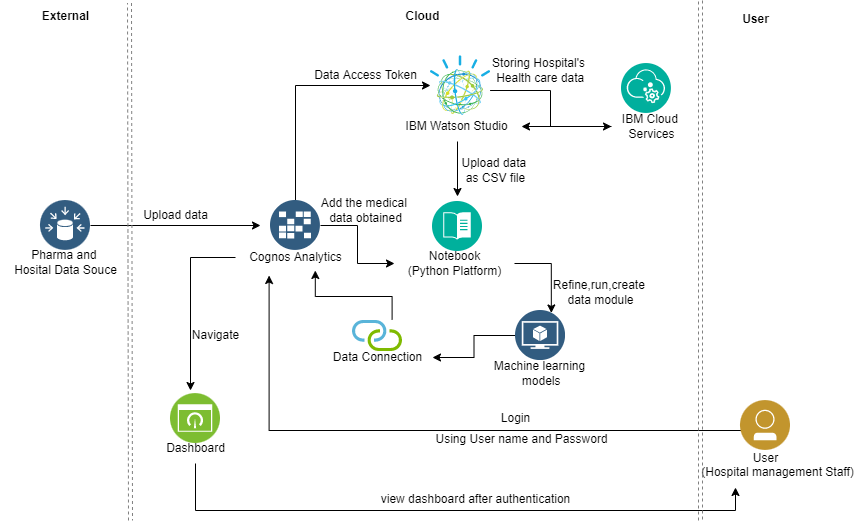

The diagram above was exported from draw.io. Its source (the exported page's mxGraphModel, read from the mxfile embedded in the PNG):
<mxGraphModel dx="1865" dy="547" grid="1" gridSize="10" guides="1" tooltips="1" connect="1" arrows="1" fold="1" page="1" pageScale="1" pageWidth="827" pageHeight="1169" math="0" shadow="0">
  <root>
    <mxCell id="0" />
    <mxCell id="1" parent="0" />
    <mxCell id="b6IUVACzKKnNVB5Kk-2g-2" value="Pharma and &lt;br&gt;Hosital Data Souce" style="text;html=1;resizable=0;autosize=1;align=center;verticalAlign=middle;points=[];fillColor=none;strokeColor=none;rounded=0;" parent="1" vertex="1">
      <mxGeometry x="-40" y="282" width="130" height="40" as="geometry" />
    </mxCell>
    <mxCell id="b6IUVACzKKnNVB5Kk-2g-23" value="" style="edgeStyle=orthogonalEdgeStyle;rounded=0;orthogonalLoop=1;jettySize=auto;html=1;" parent="1" source="b6IUVACzKKnNVB5Kk-2g-4" target="b6IUVACzKKnNVB5Kk-2g-22" edge="1">
      <mxGeometry relative="1" as="geometry" />
    </mxCell>
    <mxCell id="b6IUVACzKKnNVB5Kk-2g-64" value="" style="edgeStyle=orthogonalEdgeStyle;rounded=0;orthogonalLoop=1;jettySize=auto;html=1;" parent="1" source="b6IUVACzKKnNVB5Kk-2g-4" target="b6IUVACzKKnNVB5Kk-2g-29" edge="1">
      <mxGeometry relative="1" as="geometry">
        <Array as="points">
          <mxPoint x="255" y="125" />
        </Array>
      </mxGeometry>
    </mxCell>
    <mxCell id="b6IUVACzKKnNVB5Kk-2g-4" value="" style="aspect=fixed;perimeter=ellipsePerimeter;html=1;align=center;shadow=0;dashed=0;fontColor=#4277BB;labelBackgroundColor=#ffffff;fontSize=12;spacingTop=3;image;image=img/lib/ibm/data/caches.svg;" parent="1" vertex="1">
      <mxGeometry x="230" y="240" width="50" height="50" as="geometry" />
    </mxCell>
    <mxCell id="b6IUVACzKKnNVB5Kk-2g-8" value="" style="edgeStyle=orthogonalEdgeStyle;rounded=0;orthogonalLoop=1;jettySize=auto;html=1;" parent="1" source="b6IUVACzKKnNVB5Kk-2g-5" edge="1">
      <mxGeometry relative="1" as="geometry">
        <mxPoint x="220" y="265" as="targetPoint" />
      </mxGeometry>
    </mxCell>
    <mxCell id="b6IUVACzKKnNVB5Kk-2g-5" value="" style="aspect=fixed;perimeter=ellipsePerimeter;html=1;align=center;shadow=0;dashed=0;fontColor=#4277BB;labelBackgroundColor=#ffffff;fontSize=12;spacingTop=3;image;image=img/lib/ibm/data/data_sources.svg;" parent="1" vertex="1">
      <mxGeometry y="240" width="50" height="50" as="geometry" />
    </mxCell>
    <mxCell id="b6IUVACzKKnNVB5Kk-2g-30" value="" style="edgeStyle=orthogonalEdgeStyle;rounded=0;orthogonalLoop=1;jettySize=auto;html=1;" parent="1" source="b6IUVACzKKnNVB5Kk-2g-7" edge="1">
      <mxGeometry relative="1" as="geometry">
        <mxPoint x="150" y="430" as="targetPoint" />
      </mxGeometry>
    </mxCell>
    <mxCell id="b6IUVACzKKnNVB5Kk-2g-7" value="Cognos Analytics" style="text;html=1;resizable=0;autosize=1;align=center;verticalAlign=middle;points=[];fillColor=none;strokeColor=none;rounded=0;" parent="1" vertex="1">
      <mxGeometry x="195" y="282" width="120" height="30" as="geometry" />
    </mxCell>
    <mxCell id="b6IUVACzKKnNVB5Kk-2g-9" value="Upload data" style="text;html=1;resizable=0;autosize=1;align=center;verticalAlign=middle;points=[];fillColor=none;strokeColor=none;rounded=0;" parent="1" vertex="1">
      <mxGeometry x="90" y="240" width="90" height="30" as="geometry" />
    </mxCell>
    <mxCell id="b6IUVACzKKnNVB5Kk-2g-70" value="" style="edgeStyle=orthogonalEdgeStyle;rounded=0;orthogonalLoop=1;jettySize=auto;html=1;entryX=0.28;entryY=1.1;entryDx=0;entryDy=0;entryPerimeter=0;" parent="1" source="b6IUVACzKKnNVB5Kk-2g-10" target="b6IUVACzKKnNVB5Kk-2g-7" edge="1">
      <mxGeometry relative="1" as="geometry">
        <mxPoint x="490" y="465" as="targetPoint" />
        <Array as="points">
          <mxPoint x="229" y="470" />
        </Array>
      </mxGeometry>
    </mxCell>
    <mxCell id="b6IUVACzKKnNVB5Kk-2g-10" value="" style="aspect=fixed;perimeter=ellipsePerimeter;html=1;align=center;shadow=0;dashed=0;fontColor=#4277BB;labelBackgroundColor=#ffffff;fontSize=12;spacingTop=3;image;image=img/lib/ibm/users/user.svg;" parent="1" vertex="1">
      <mxGeometry x="700" y="440" width="50" height="50" as="geometry" />
    </mxCell>
    <mxCell id="b6IUVACzKKnNVB5Kk-2g-11" value="User" style="text;html=1;resizable=0;autosize=1;align=center;verticalAlign=middle;points=[];fillColor=none;strokeColor=none;rounded=0;" parent="1" vertex="1">
      <mxGeometry x="700" y="483" width="50" height="30" as="geometry" />
    </mxCell>
    <mxCell id="b6IUVACzKKnNVB5Kk-2g-73" value="" style="edgeStyle=orthogonalEdgeStyle;rounded=0;orthogonalLoop=1;jettySize=auto;html=1;startArrow=none;" parent="1" source="b6IUVACzKKnNVB5Kk-2g-13" target="b6IUVACzKKnNVB5Kk-2g-53" edge="1">
      <mxGeometry relative="1" as="geometry">
        <mxPoint x="690" y="561.5999755859375" as="targetPoint" />
        <Array as="points">
          <mxPoint x="155" y="550" />
          <mxPoint x="695" y="550" />
        </Array>
      </mxGeometry>
    </mxCell>
    <mxCell id="b6IUVACzKKnNVB5Kk-2g-12" value="" style="aspect=fixed;perimeter=ellipsePerimeter;html=1;align=center;shadow=0;dashed=0;fontColor=#4277BB;labelBackgroundColor=#ffffff;fontSize=12;spacingTop=3;image;image=img/lib/ibm/infrastructure/dashboard.svg;" parent="1" vertex="1">
      <mxGeometry x="130" y="433" width="50" height="50" as="geometry" />
    </mxCell>
    <mxCell id="b6IUVACzKKnNVB5Kk-2g-28" value="" style="edgeStyle=orthogonalEdgeStyle;rounded=0;orthogonalLoop=1;jettySize=auto;html=1;" parent="1" edge="1">
      <mxGeometry relative="1" as="geometry">
        <mxPoint x="417" y="181" as="sourcePoint" />
        <mxPoint x="417" y="236" as="targetPoint" />
      </mxGeometry>
    </mxCell>
    <mxCell id="b6IUVACzKKnNVB5Kk-2g-16" value="IBM Watson Studio" style="text;html=1;resizable=0;autosize=1;align=center;verticalAlign=middle;points=[];fillColor=none;strokeColor=none;rounded=0;" parent="1" vertex="1">
      <mxGeometry x="351" y="151" width="130" height="30" as="geometry" />
    </mxCell>
    <mxCell id="b6IUVACzKKnNVB5Kk-2g-20" value="Data Access Token" style="text;html=1;resizable=0;autosize=1;align=center;verticalAlign=middle;points=[];fillColor=none;strokeColor=none;rounded=0;" parent="1" vertex="1">
      <mxGeometry x="260" y="100" width="130" height="30" as="geometry" />
    </mxCell>
    <mxCell id="b6IUVACzKKnNVB5Kk-2g-21" value="" style="aspect=fixed;perimeter=ellipsePerimeter;html=1;align=center;shadow=0;dashed=0;fontColor=#4277BB;labelBackgroundColor=#ffffff;fontSize=12;spacingTop=3;image;image=img/lib/ibm/management/content_management.svg;" parent="1" vertex="1">
      <mxGeometry x="392" y="241" width="50" height="50" as="geometry" />
    </mxCell>
    <mxCell id="b6IUVACzKKnNVB5Kk-2g-58" value="" style="edgeStyle=orthogonalEdgeStyle;rounded=0;orthogonalLoop=1;jettySize=auto;html=1;entryX=0.75;entryY=0;entryDx=0;entryDy=0;" parent="1" source="b6IUVACzKKnNVB5Kk-2g-22" target="b6IUVACzKKnNVB5Kk-2g-38" edge="1">
      <mxGeometry relative="1" as="geometry" />
    </mxCell>
    <mxCell id="b6IUVACzKKnNVB5Kk-2g-22" value="Notebook&lt;br&gt;(Python Platform)" style="text;html=1;resizable=0;autosize=1;align=center;verticalAlign=middle;points=[];fillColor=none;strokeColor=none;rounded=0;" parent="1" vertex="1">
      <mxGeometry x="354" y="283" width="120" height="40" as="geometry" />
    </mxCell>
    <mxCell id="b6IUVACzKKnNVB5Kk-2g-48" value="" style="edgeStyle=orthogonalEdgeStyle;rounded=0;orthogonalLoop=1;jettySize=auto;html=1;" parent="1" source="b6IUVACzKKnNVB5Kk-2g-29" target="b6IUVACzKKnNVB5Kk-2g-47" edge="1">
      <mxGeometry relative="1" as="geometry">
        <Array as="points">
          <mxPoint x="510" y="130" />
          <mxPoint x="510" y="166" />
        </Array>
      </mxGeometry>
    </mxCell>
    <mxCell id="b6IUVACzKKnNVB5Kk-2g-29" value="" style="aspect=fixed;perimeter=ellipsePerimeter;html=1;align=center;shadow=0;dashed=0;fontColor=#4277BB;labelBackgroundColor=#ffffff;fontSize=12;spacingTop=3;image;image=img/lib/ibm/miscellaneous/cognitive_services.svg;" parent="1" vertex="1">
      <mxGeometry x="390" y="95" width="60" height="60" as="geometry" />
    </mxCell>
    <mxCell id="b6IUVACzKKnNVB5Kk-2g-32" value="" style="sketch=0;aspect=fixed;html=1;points=[];align=center;image;fontSize=12;image=img/lib/mscae/Connection.svg;" parent="1" vertex="1">
      <mxGeometry x="312" y="360" width="50" height="31" as="geometry" />
    </mxCell>
    <mxCell id="b6IUVACzKKnNVB5Kk-2g-33" value="Navigate" style="text;html=1;resizable=0;autosize=1;align=center;verticalAlign=middle;points=[];fillColor=none;strokeColor=none;rounded=0;" parent="1" vertex="1">
      <mxGeometry x="140" y="360" width="70" height="30" as="geometry" />
    </mxCell>
    <mxCell id="b6IUVACzKKnNVB5Kk-2g-56" value="" style="edgeStyle=orthogonalEdgeStyle;rounded=0;orthogonalLoop=1;jettySize=auto;html=1;entryX=0.665;entryY=0.933;entryDx=0;entryDy=0;entryPerimeter=0;exitX=0.792;exitY=-0.032;exitDx=0;exitDy=0;exitPerimeter=0;" parent="1" source="b6IUVACzKKnNVB5Kk-2g-32" target="b6IUVACzKKnNVB5Kk-2g-7" edge="1">
      <mxGeometry relative="1" as="geometry" />
    </mxCell>
    <mxCell id="b6IUVACzKKnNVB5Kk-2g-34" value="Data Connection" style="text;html=1;resizable=0;autosize=1;align=center;verticalAlign=middle;points=[];fillColor=none;strokeColor=none;rounded=0;" parent="1" vertex="1">
      <mxGeometry x="282" y="382" width="110" height="30" as="geometry" />
    </mxCell>
    <mxCell id="b6IUVACzKKnNVB5Kk-2g-43" value="" style="edgeStyle=orthogonalEdgeStyle;rounded=0;orthogonalLoop=1;jettySize=auto;html=1;" parent="1" source="b6IUVACzKKnNVB5Kk-2g-38" target="b6IUVACzKKnNVB5Kk-2g-34" edge="1">
      <mxGeometry relative="1" as="geometry" />
    </mxCell>
    <mxCell id="b6IUVACzKKnNVB5Kk-2g-38" value="" style="aspect=fixed;perimeter=ellipsePerimeter;html=1;align=center;shadow=0;dashed=0;fontColor=#4277BB;labelBackgroundColor=#ffffff;fontSize=12;spacingTop=3;image;image=img/lib/ibm/data/model.svg;" parent="1" vertex="1">
      <mxGeometry x="475" y="350" width="50" height="50" as="geometry" />
    </mxCell>
    <mxCell id="b6IUVACzKKnNVB5Kk-2g-39" value="Machine learning&lt;br&gt;&amp;nbsp;models" style="text;html=1;resizable=0;autosize=1;align=center;verticalAlign=middle;points=[];fillColor=none;strokeColor=none;rounded=0;" parent="1" vertex="1">
      <mxGeometry x="444" y="393" width="110" height="40" as="geometry" />
    </mxCell>
    <mxCell id="b6IUVACzKKnNVB5Kk-2g-45" value="Upload data &lt;br&gt;as CSV file" style="text;html=1;resizable=0;autosize=1;align=center;verticalAlign=middle;points=[];fillColor=none;strokeColor=none;rounded=0;" parent="1" vertex="1">
      <mxGeometry x="410" y="190" width="90" height="40" as="geometry" />
    </mxCell>
    <mxCell id="b6IUVACzKKnNVB5Kk-2g-78" value="" style="edgeStyle=orthogonalEdgeStyle;rounded=0;orthogonalLoop=1;jettySize=auto;html=1;" parent="1" source="b6IUVACzKKnNVB5Kk-2g-47" target="b6IUVACzKKnNVB5Kk-2g-16" edge="1">
      <mxGeometry relative="1" as="geometry">
        <mxPoint x="720" as="targetPoint" />
      </mxGeometry>
    </mxCell>
    <mxCell id="b6IUVACzKKnNVB5Kk-2g-47" value="IBM Cloud &lt;br&gt;Services" style="text;html=1;resizable=0;autosize=1;align=center;verticalAlign=middle;points=[];fillColor=none;strokeColor=none;rounded=0;" parent="1" vertex="1">
      <mxGeometry x="571" y="146" width="80" height="40" as="geometry" />
    </mxCell>
    <mxCell id="b6IUVACzKKnNVB5Kk-2g-49" value="Storing Hospital's&lt;br&gt;&amp;nbsp;Health care data" style="text;html=1;resizable=0;autosize=1;align=center;verticalAlign=middle;points=[];fillColor=none;strokeColor=none;rounded=0;" parent="1" vertex="1">
      <mxGeometry x="438" y="90" width="120" height="40" as="geometry" />
    </mxCell>
    <mxCell id="b6IUVACzKKnNVB5Kk-2g-52" value="" style="aspect=fixed;perimeter=ellipsePerimeter;html=1;align=center;shadow=0;dashed=0;fontColor=#4277BB;labelBackgroundColor=#ffffff;fontSize=12;spacingTop=3;image;image=img/lib/ibm/management/data_services.svg;" parent="1" vertex="1">
      <mxGeometry x="581" y="103" width="50" height="50" as="geometry" />
    </mxCell>
    <mxCell id="b6IUVACzKKnNVB5Kk-2g-53" value="(Hospital management Staff)" style="text;html=1;resizable=0;autosize=1;align=center;verticalAlign=middle;points=[];fillColor=none;strokeColor=none;rounded=0;" parent="1" vertex="1">
      <mxGeometry x="647" y="497" width="180" height="30" as="geometry" />
    </mxCell>
    <mxCell id="b6IUVACzKKnNVB5Kk-2g-65" value="Refine,run,create&amp;nbsp;&lt;br&gt;data module" style="text;html=1;resizable=0;autosize=1;align=center;verticalAlign=middle;points=[];fillColor=none;strokeColor=none;rounded=0;" parent="1" vertex="1">
      <mxGeometry x="500" y="312" width="120" height="40" as="geometry" />
    </mxCell>
    <mxCell id="b6IUVACzKKnNVB5Kk-2g-71" value="Login" style="text;html=1;resizable=0;autosize=1;align=center;verticalAlign=middle;points=[];fillColor=none;strokeColor=none;rounded=0;" parent="1" vertex="1">
      <mxGeometry x="450" y="443" width="50" height="30" as="geometry" />
    </mxCell>
    <mxCell id="b6IUVACzKKnNVB5Kk-2g-13" value="Dashboard" style="text;html=1;resizable=0;autosize=1;align=center;verticalAlign=middle;points=[];fillColor=none;strokeColor=none;rounded=0;" parent="1" vertex="1">
      <mxGeometry x="115" y="473" width="80" height="30" as="geometry" />
    </mxCell>
    <mxCell id="b6IUVACzKKnNVB5Kk-2g-76" value="view dashboard after authentication" style="text;html=1;resizable=0;autosize=1;align=center;verticalAlign=middle;points=[];fillColor=none;strokeColor=none;rounded=0;" parent="1" vertex="1">
      <mxGeometry x="330" y="524" width="210" height="30" as="geometry" />
    </mxCell>
    <mxCell id="b6IUVACzKKnNVB5Kk-2g-79" value="Using User name and Password" style="text;html=1;align=center;verticalAlign=middle;resizable=0;points=[];autosize=1;strokeColor=none;fillColor=none;" parent="1" vertex="1">
      <mxGeometry x="381" y="464" width="200" height="30" as="geometry" />
    </mxCell>
    <mxCell id="iP2j8hvNYwciXYYwi40O-3" value="&lt;b&gt;User&lt;/b&gt;" style="text;html=1;resizable=0;autosize=1;align=center;verticalAlign=middle;points=[];fillColor=none;strokeColor=none;rounded=0;" vertex="1" parent="1">
      <mxGeometry x="690" y="44" width="50" height="30" as="geometry" />
    </mxCell>
    <mxCell id="iP2j8hvNYwciXYYwi40O-4" value="Add the medical &lt;br&gt;data obtained" style="text;html=1;resizable=0;autosize=1;align=center;verticalAlign=middle;points=[];fillColor=none;strokeColor=none;rounded=0;" vertex="1" parent="1">
      <mxGeometry x="270" y="230" width="110" height="40" as="geometry" />
    </mxCell>
    <mxCell id="iP2j8hvNYwciXYYwi40O-7" value="" style="html=1;labelBackgroundColor=#ffffff;jettySize=auto;orthogonalLoop=1;strokeWidth=1;fontSize=14;endArrow=none;endFill=0;rounded=0;shape=link;fontColor=#000000;dashed=1;strokeColor=#808080;" edge="1" parent="1">
      <mxGeometry width="60" height="60" relative="1" as="geometry">
        <mxPoint x="90" y="560" as="sourcePoint" />
        <mxPoint x="89" y="42.5" as="targetPoint" />
      </mxGeometry>
    </mxCell>
    <mxCell id="iP2j8hvNYwciXYYwi40O-8" value="" style="edgeStyle=none;orthogonalLoop=1;jettySize=auto;html=1;rounded=0;dashed=1;strokeColor=#808080;fontColor=#000000;shape=link;" edge="1" parent="1">
      <mxGeometry width="80" relative="1" as="geometry">
        <mxPoint x="660" y="560" as="sourcePoint" />
        <mxPoint x="660" y="40" as="targetPoint" />
        <Array as="points" />
      </mxGeometry>
    </mxCell>
    <mxCell id="iP2j8hvNYwciXYYwi40O-9" value="External" style="text;html=1;resizable=0;autosize=1;align=center;verticalAlign=middle;points=[];fillColor=none;strokeColor=none;rounded=0;fontColor=#000000;fontStyle=1" vertex="1" parent="1">
      <mxGeometry x="-10" y="41" width="70" height="30" as="geometry" />
    </mxCell>
    <mxCell id="iP2j8hvNYwciXYYwi40O-10" value="&lt;b&gt;Cloud&lt;/b&gt;" style="text;html=1;resizable=0;autosize=1;align=center;verticalAlign=middle;points=[];fillColor=none;strokeColor=none;rounded=0;fontColor=#000000;" vertex="1" parent="1">
      <mxGeometry x="352" y="41" width="60" height="30" as="geometry" />
    </mxCell>
  </root>
</mxGraphModel>